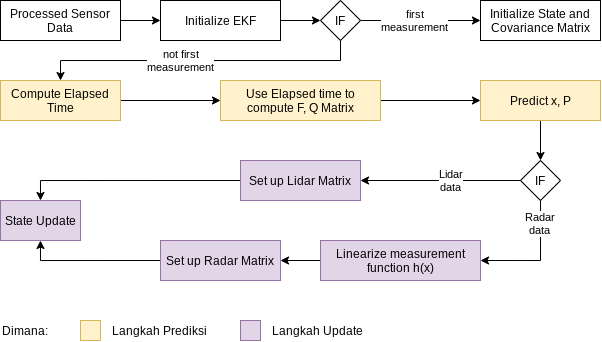

The diagram above was exported from draw.io. Its source (the exported page's mxGraphModel, read from the mxfile embedded in the PNG):
<mxGraphModel dx="967" dy="485" grid="1" gridSize="10" guides="1" tooltips="1" connect="1" arrows="1" fold="1" page="1" pageScale="1" pageWidth="850" pageHeight="1100" math="0" shadow="0">
  <root>
    <mxCell id="0" />
    <mxCell id="1" parent="0" />
    <mxCell id="Jpr6P2i8AF59ggrph-vb-4" style="edgeStyle=orthogonalEdgeStyle;rounded=0;orthogonalLoop=1;jettySize=auto;html=1;exitX=1;exitY=0.5;exitDx=0;exitDy=0;entryX=0;entryY=0.5;entryDx=0;entryDy=0;" edge="1" parent="1" source="Jpr6P2i8AF59ggrph-vb-2" target="Jpr6P2i8AF59ggrph-vb-3">
      <mxGeometry relative="1" as="geometry" />
    </mxCell>
    <mxCell id="Jpr6P2i8AF59ggrph-vb-2" value="Processed Sensor&lt;br&gt;Data" style="rounded=0;whiteSpace=wrap;html=1;" vertex="1" parent="1">
      <mxGeometry x="120" y="240" width="120" height="40" as="geometry" />
    </mxCell>
    <mxCell id="Jpr6P2i8AF59ggrph-vb-6" style="edgeStyle=orthogonalEdgeStyle;rounded=0;orthogonalLoop=1;jettySize=auto;html=1;exitX=1;exitY=0.5;exitDx=0;exitDy=0;entryX=0;entryY=0.5;entryDx=0;entryDy=0;" edge="1" parent="1" source="Jpr6P2i8AF59ggrph-vb-3" target="Jpr6P2i8AF59ggrph-vb-5">
      <mxGeometry relative="1" as="geometry" />
    </mxCell>
    <mxCell id="Jpr6P2i8AF59ggrph-vb-3" value="Initialize EKF" style="rounded=0;whiteSpace=wrap;html=1;" vertex="1" parent="1">
      <mxGeometry x="280" y="240" width="120" height="40" as="geometry" />
    </mxCell>
    <mxCell id="Jpr6P2i8AF59ggrph-vb-8" style="edgeStyle=orthogonalEdgeStyle;rounded=0;orthogonalLoop=1;jettySize=auto;html=1;exitX=1;exitY=0.5;exitDx=0;exitDy=0;entryX=0;entryY=0.5;entryDx=0;entryDy=0;" edge="1" parent="1" source="Jpr6P2i8AF59ggrph-vb-5" target="Jpr6P2i8AF59ggrph-vb-7">
      <mxGeometry relative="1" as="geometry" />
    </mxCell>
    <mxCell id="Jpr6P2i8AF59ggrph-vb-9" value="first&lt;br&gt;measurement" style="edgeLabel;html=1;align=center;verticalAlign=middle;resizable=0;points=[];" vertex="1" connectable="0" parent="Jpr6P2i8AF59ggrph-vb-8">
      <mxGeometry x="-0.1024" y="-1" relative="1" as="geometry">
        <mxPoint y="-1" as="offset" />
      </mxGeometry>
    </mxCell>
    <mxCell id="Jpr6P2i8AF59ggrph-vb-11" style="edgeStyle=orthogonalEdgeStyle;rounded=0;orthogonalLoop=1;jettySize=auto;html=1;exitX=0.5;exitY=1;exitDx=0;exitDy=0;entryX=0.5;entryY=0;entryDx=0;entryDy=0;" edge="1" parent="1" source="Jpr6P2i8AF59ggrph-vb-5" target="Jpr6P2i8AF59ggrph-vb-10">
      <mxGeometry relative="1" as="geometry" />
    </mxCell>
    <mxCell id="Jpr6P2i8AF59ggrph-vb-15" value="not first&lt;br&gt;measurement" style="edgeLabel;html=1;align=center;verticalAlign=middle;resizable=0;points=[];" vertex="1" connectable="0" parent="Jpr6P2i8AF59ggrph-vb-11">
      <mxGeometry x="0.2207" relative="1" as="geometry">
        <mxPoint x="15" as="offset" />
      </mxGeometry>
    </mxCell>
    <mxCell id="Jpr6P2i8AF59ggrph-vb-5" value="IF" style="rhombus;whiteSpace=wrap;html=1;fillColor=#ffffff;" vertex="1" parent="1">
      <mxGeometry x="440" y="240" width="40" height="40" as="geometry" />
    </mxCell>
    <mxCell id="Jpr6P2i8AF59ggrph-vb-7" value="Initialize State and Covariance Matrix" style="rounded=0;whiteSpace=wrap;html=1;" vertex="1" parent="1">
      <mxGeometry x="600" y="240" width="120" height="40" as="geometry" />
    </mxCell>
    <mxCell id="Jpr6P2i8AF59ggrph-vb-22" style="edgeStyle=orthogonalEdgeStyle;rounded=0;orthogonalLoop=1;jettySize=auto;html=1;exitX=1;exitY=0.5;exitDx=0;exitDy=0;entryX=0;entryY=0.5;entryDx=0;entryDy=0;" edge="1" parent="1" source="Jpr6P2i8AF59ggrph-vb-10" target="Jpr6P2i8AF59ggrph-vb-21">
      <mxGeometry relative="1" as="geometry" />
    </mxCell>
    <mxCell id="Jpr6P2i8AF59ggrph-vb-10" value="Compute Elapsed Time" style="rounded=0;whiteSpace=wrap;html=1;fillColor=#fff2cc;strokeColor=#d6b656;" vertex="1" parent="1">
      <mxGeometry x="120" y="320" width="120" height="40" as="geometry" />
    </mxCell>
    <mxCell id="Jpr6P2i8AF59ggrph-vb-24" style="edgeStyle=orthogonalEdgeStyle;rounded=0;orthogonalLoop=1;jettySize=auto;html=1;exitX=1;exitY=0.5;exitDx=0;exitDy=0;entryX=0;entryY=0.5;entryDx=0;entryDy=0;" edge="1" parent="1" source="Jpr6P2i8AF59ggrph-vb-21" target="Jpr6P2i8AF59ggrph-vb-23">
      <mxGeometry relative="1" as="geometry" />
    </mxCell>
    <mxCell id="Jpr6P2i8AF59ggrph-vb-21" value="Use Elapsed time to compute F, Q Matrix" style="rounded=0;whiteSpace=wrap;html=1;fillColor=#fff2cc;strokeColor=#d6b656;" vertex="1" parent="1">
      <mxGeometry x="340" y="320" width="160" height="40" as="geometry" />
    </mxCell>
    <mxCell id="Jpr6P2i8AF59ggrph-vb-26" style="edgeStyle=orthogonalEdgeStyle;rounded=0;orthogonalLoop=1;jettySize=auto;html=1;exitX=0.5;exitY=1;exitDx=0;exitDy=0;entryX=0.5;entryY=0;entryDx=0;entryDy=0;" edge="1" parent="1" source="Jpr6P2i8AF59ggrph-vb-23" target="Jpr6P2i8AF59ggrph-vb-25">
      <mxGeometry relative="1" as="geometry" />
    </mxCell>
    <mxCell id="Jpr6P2i8AF59ggrph-vb-23" value="Predict x, P" style="rounded=0;whiteSpace=wrap;html=1;fillColor=#fff2cc;strokeColor=#d6b656;" vertex="1" parent="1">
      <mxGeometry x="600" y="320" width="120" height="40" as="geometry" />
    </mxCell>
    <mxCell id="Jpr6P2i8AF59ggrph-vb-28" style="edgeStyle=orthogonalEdgeStyle;rounded=0;orthogonalLoop=1;jettySize=auto;html=1;exitX=0;exitY=0.5;exitDx=0;exitDy=0;entryX=1;entryY=0.5;entryDx=0;entryDy=0;" edge="1" parent="1" source="Jpr6P2i8AF59ggrph-vb-25" target="Jpr6P2i8AF59ggrph-vb-27">
      <mxGeometry relative="1" as="geometry" />
    </mxCell>
    <mxCell id="Jpr6P2i8AF59ggrph-vb-29" value="Lidar&lt;br&gt;data" style="edgeLabel;html=1;align=center;verticalAlign=middle;resizable=0;points=[];spacing=1;spacingRight=0;" vertex="1" connectable="0" parent="Jpr6P2i8AF59ggrph-vb-28">
      <mxGeometry x="0.0768" y="3" relative="1" as="geometry">
        <mxPoint x="16" y="-3" as="offset" />
      </mxGeometry>
    </mxCell>
    <mxCell id="Jpr6P2i8AF59ggrph-vb-32" style="edgeStyle=orthogonalEdgeStyle;rounded=0;orthogonalLoop=1;jettySize=auto;html=1;exitX=0.5;exitY=1;exitDx=0;exitDy=0;entryX=1;entryY=0.5;entryDx=0;entryDy=0;" edge="1" parent="1" source="Jpr6P2i8AF59ggrph-vb-25" target="Jpr6P2i8AF59ggrph-vb-31">
      <mxGeometry relative="1" as="geometry">
        <Array as="points">
          <mxPoint x="660" y="500" />
        </Array>
      </mxGeometry>
    </mxCell>
    <mxCell id="Jpr6P2i8AF59ggrph-vb-33" value="Radar&lt;br&gt;data" style="edgeLabel;html=1;align=center;verticalAlign=middle;resizable=0;points=[];" vertex="1" connectable="0" parent="Jpr6P2i8AF59ggrph-vb-32">
      <mxGeometry x="-0.6239" y="-1" relative="1" as="geometry">
        <mxPoint as="offset" />
      </mxGeometry>
    </mxCell>
    <mxCell id="Jpr6P2i8AF59ggrph-vb-25" value="IF" style="rhombus;whiteSpace=wrap;html=1;fillColor=#ffffff;" vertex="1" parent="1">
      <mxGeometry x="640" y="400" width="40" height="40" as="geometry" />
    </mxCell>
    <mxCell id="Jpr6P2i8AF59ggrph-vb-35" style="edgeStyle=orthogonalEdgeStyle;rounded=0;orthogonalLoop=1;jettySize=auto;html=1;exitX=0;exitY=0.5;exitDx=0;exitDy=0;entryX=0.5;entryY=0;entryDx=0;entryDy=0;" edge="1" parent="1" source="Jpr6P2i8AF59ggrph-vb-27" target="Jpr6P2i8AF59ggrph-vb-34">
      <mxGeometry relative="1" as="geometry" />
    </mxCell>
    <mxCell id="Jpr6P2i8AF59ggrph-vb-27" value="Set up Lidar Matrix" style="rounded=0;whiteSpace=wrap;html=1;fillColor=#e1d5e7;strokeColor=#9673a6;" vertex="1" parent="1">
      <mxGeometry x="360" y="400" width="120" height="40" as="geometry" />
    </mxCell>
    <mxCell id="Jpr6P2i8AF59ggrph-vb-36" style="edgeStyle=orthogonalEdgeStyle;rounded=0;orthogonalLoop=1;jettySize=auto;html=1;exitX=0;exitY=0.5;exitDx=0;exitDy=0;entryX=0.5;entryY=1;entryDx=0;entryDy=0;" edge="1" parent="1" source="Jpr6P2i8AF59ggrph-vb-30" target="Jpr6P2i8AF59ggrph-vb-34">
      <mxGeometry relative="1" as="geometry" />
    </mxCell>
    <mxCell id="Jpr6P2i8AF59ggrph-vb-30" value="Set up Radar Matrix" style="rounded=0;whiteSpace=wrap;html=1;fillColor=#e1d5e7;strokeColor=#9673a6;" vertex="1" parent="1">
      <mxGeometry x="280" y="480" width="120" height="40" as="geometry" />
    </mxCell>
    <mxCell id="Jpr6P2i8AF59ggrph-vb-37" value="" style="edgeStyle=orthogonalEdgeStyle;rounded=0;orthogonalLoop=1;jettySize=auto;html=1;" edge="1" parent="1" source="Jpr6P2i8AF59ggrph-vb-31" target="Jpr6P2i8AF59ggrph-vb-30">
      <mxGeometry relative="1" as="geometry" />
    </mxCell>
    <mxCell id="Jpr6P2i8AF59ggrph-vb-31" value="Linearize measurement function h(x)" style="rounded=0;whiteSpace=wrap;html=1;fillColor=#e1d5e7;strokeColor=#9673a6;" vertex="1" parent="1">
      <mxGeometry x="440" y="480" width="160" height="40" as="geometry" />
    </mxCell>
    <mxCell id="Jpr6P2i8AF59ggrph-vb-34" value="State Update" style="rounded=0;whiteSpace=wrap;html=1;fillColor=#e1d5e7;strokeColor=#9673a6;" vertex="1" parent="1">
      <mxGeometry x="120" y="440" width="80" height="40" as="geometry" />
    </mxCell>
    <mxCell id="Jpr6P2i8AF59ggrph-vb-38" value="Dimana:" style="text;html=1;strokeColor=none;fillColor=none;align=left;verticalAlign=middle;whiteSpace=wrap;rounded=0;" vertex="1" parent="1">
      <mxGeometry x="120" y="560" width="40" height="20" as="geometry" />
    </mxCell>
    <mxCell id="Jpr6P2i8AF59ggrph-vb-39" value="" style="rounded=0;whiteSpace=wrap;html=1;fillColor=#fff2cc;strokeColor=#d6b656;" vertex="1" parent="1">
      <mxGeometry x="200" y="560" width="20" height="20" as="geometry" />
    </mxCell>
    <mxCell id="Jpr6P2i8AF59ggrph-vb-40" value="Langkah Prediksi" style="text;html=1;strokeColor=none;fillColor=none;align=left;verticalAlign=middle;whiteSpace=wrap;rounded=0;" vertex="1" parent="1">
      <mxGeometry x="230" y="560" width="100" height="20" as="geometry" />
    </mxCell>
    <mxCell id="Jpr6P2i8AF59ggrph-vb-41" value="" style="rounded=0;whiteSpace=wrap;html=1;fillColor=#e1d5e7;strokeColor=#9673a6;" vertex="1" parent="1">
      <mxGeometry x="360" y="560" width="20" height="20" as="geometry" />
    </mxCell>
    <mxCell id="Jpr6P2i8AF59ggrph-vb-42" value="Langkah Update" style="text;html=1;strokeColor=none;fillColor=none;align=left;verticalAlign=middle;whiteSpace=wrap;rounded=0;" vertex="1" parent="1">
      <mxGeometry x="390" y="560" width="100" height="20" as="geometry" />
    </mxCell>
  </root>
</mxGraphModel>